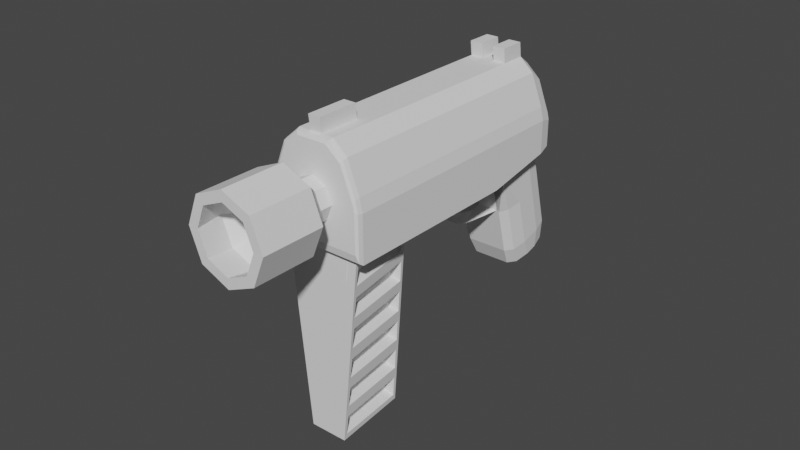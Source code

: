 # Source: PowerCommand_MC_Firearm.blend  (saved by Blender 3.4.6; exported with 4.5.12 LTS)
import bpy
from mathutils import Matrix  # noqa: F401  (used for matrix-valued properties, if any)

bpy.ops.wm.read_factory_settings(use_empty=True)
scene = bpy.context.scene
scene.name = 'Scene'

# ---- collections
col_collection = bpy.data.collections.new('Collection'); scene.collection.children.link(col_collection)

# ---- world
world_world = bpy.data.worlds.new('World'); scene.world = world_world
world_world.use_nodes = True; world_world.node_tree.nodes.clear()
_N = world_world.node_tree.nodes; _L = world_world.node_tree.links
n0 = _N.new('ShaderNodeOutputWorld'); n0.name = 'World Output'; n0.location = (300, 300)
n1 = _N.new('ShaderNodeBackground'); n1.name = 'Background'; n1.location = (10, 300)
n1.inputs[0].default_value = (0.05088, 0.05088, 0.05088, 1.0)
_L.new(n1.outputs[0], n0.inputs[0])
n0.is_active_output = True
world_world.color = (0.05088, 0.05088, 0.05088)
world_world.use_sun_shadow = False
world_world.sun_shadow_jitter_overblur = 0.0

# ---- meshes
me_cube_001 = bpy.data.meshes.new('Cube.001')
me_cube_001.from_pydata([(-2.009, -1.0, 1.0), (1.991, -1.0, 1.0), (-0.9088, -7.224, 2.86), (0.9088, -7.224, 2.86), (1.57, -5.111, 1.551), (-1.587, -5.111, 1.551), (-3.009, -1.942, 1.126), (2.991, -1.942, 1.126), (-3.009, -1.746, 1.493), (2.991, -1.746, 1.493), (2.398, -7.49, 1.869), (-2.415, -7.49, 1.869), (0.9088, -7.47, 2.403), (-0.9088, -7.47, 2.403), (-5.133e-08, -7.174, 2.955), (5.133e-08, -7.521, 2.308), (1.285, -7.347, 2.631), (-1.285, -7.347, 2.631), (-1.027e-07, -7.966, 3.408), (-5.133e-08, -7.565, 3.007), (-0.9088, -7.615, 2.913), (5.133e-08, -7.912, 2.36), (-0.9088, -7.861, 2.455), (1.285, -7.738, 2.684), (0.9088, -7.615, 2.913), (-1.285, -7.738, 2.684), (0.9088, -7.861, 2.455), (-7.699e-08, -9.985, 3.505), (-1.818, -8.068, 3.218), (1.027e-07, -8.66, 2.113), (-1.818, -8.558, 2.303), (2.57, -8.313, 2.761), (1.818, -8.068, 3.218), (-2.57, -8.313, 2.761), (1.818, -8.558, 2.303), (-1.363, -10.06, 3.363), (7.699e-08, -10.51, 2.534), (-1.363, -10.43, 2.676), (1.928, -10.24, 3.02), (1.363, -10.06, 3.363), (-1.928, -10.24, 3.02), (1.363, -10.43, 2.676), (1.991, -4.864, 1.518), (-2.009, -4.864, 1.518), (0.7894, -6.664, -1.347), (-0.7894, -6.664, -1.347), (-1.203, -9.043, -1.028), (1.203, -9.043, -1.028), (1.991, -2.932, 1.259), (-2.009, -2.932, 1.259), (2.991, -4.643, 1.881), (2.991, -4.84, 1.514), (-3.009, -4.643, 1.881), (-3.009, -4.84, 1.514), (0.4109, -2.64, 1.103), (0.2642, -1.452, 0.9434), (-0.4109, -2.64, 1.103), (-0.2642, -1.452, 0.9434), (0.4109, -1.306, 0.4064), (-0.4109, -1.306, 0.4064), (-0.5952, -1.0, 0.2503), (1.182, -1.0, 0.2503), (-1.199, -2.932, 1.259), (-1.199, -1.0, 1.0), (1.182, -2.932, 1.259), (1.182, -1.0, 1.0), (0.4109, -1.693, 0.4248), (0.4109, -2.695, 0.9996), (0.4109, -2.17, 0.5464), (0.4109, -2.537, 0.7568), (-0.4109, -2.695, 0.9996), (-0.4109, -1.693, 0.4248), (-0.4109, -2.537, 0.7568), (-0.4109, -2.17, 0.5464), (-0.5952, -2.969, 0.9452), (-0.6643, -2.16, 0.3736), (-0.6045, -2.836, 0.7028), (-0.6297, -2.54, 0.4936), (0.6643, -2.16, 0.3736), (0.5952, -2.969, 0.9452), (0.6297, -2.54, 0.4936), (0.6045, -2.836, 0.7028), (1.991, -1.966, 1.129), (-2.009, -1.966, 1.129), (2.991, -3.391, 1.32), (-3.009, -3.391, 1.32), (2.991, -3.195, 1.687), (-3.009, -3.195, 1.687), (-1.199, -1.966, 1.129), (1.182, -1.966, 1.129), (-0.2642, -1.827, 0.9938), (0.2642, -1.827, 0.9938), (-0.4109, -1.973, 1.013), (-0.4109, -1.306, 0.924), (0.4109, -1.973, 1.013), (0.4109, -1.306, 0.924), (-0.07396, -2.052, 0.7317), (-0.07396, -1.947, 0.7176), (0.07396, -2.052, 0.7317), (0.07396, -1.947, 0.7176), (0.114, -1.788, 0.7389), (0.2242, -1.513, 0.8852), (0.1507, -1.68, 0.7855), (0.1874, -1.594, 0.835), (-0.2242, -1.513, 0.8852), (-0.114, -1.788, 0.7389), (-0.1874, -1.594, 0.835), (-0.1507, -1.68, 0.7855), (-0.2251, -1.83, 0.9292), (-0.1131, -1.951, 0.7593), (-0.1877, -1.86, 0.8712), (-0.1504, -1.895, 0.8138), (0.2251, -1.83, 0.9292), (0.1131, -1.951, 0.7593), (0.1877, -1.86, 0.8712), (0.1504, -1.895, 0.8138), (2.991, -1.563, 1.833), (-3.009, -1.563, 1.833), (-3.009, -4.461, 2.221), (2.991, -4.461, 2.221), (-3.009, -3.012, 2.027), (2.991, -3.012, 2.027), (-1.027e-07, -9.898, 3.667), (-1.818, -10.0, 3.477), (1.027e-07, -10.59, 2.372), (-1.818, -10.49, 2.562), (2.57, -10.24, 3.02), (1.818, -10.0, 3.477), (-2.57, -10.24, 3.02), (1.818, -10.49, 2.562), (-8.642e-08, -9.088, 3.466), (-2.941e-08, -8.432, 2.975), (2.941e-08, -8.631, 2.605), (-0.7364, -8.531, 2.79), (0.7364, -8.531, 2.79), (-0.5207, -8.461, 2.921), (-0.5207, -8.602, 2.659), (0.5207, -8.461, 2.921), (0.5207, -8.602, 2.659), (-2.213, -7.749, 1.387), (-2.011, -8.007, 0.9035), (-1.809, -8.266, 0.4206), (-1.607, -8.525, -0.06238), (-1.405, -8.784, -0.5453), (1.402, -8.784, -0.5453), (1.601, -8.525, -0.06238), (1.8, -8.266, 0.4206), (2.0, -8.007, 0.9035), (2.199, -7.749, 1.387), (-1.454, -5.37, 1.068), (-1.321, -5.629, 0.5849), (-1.188, -5.888, 0.1019), (-1.055, -6.147, -0.381), (-0.9224, -6.406, -0.864), (0.9196, -6.406, -0.864), (1.05, -6.147, -0.381), (1.18, -5.888, 0.1019), (1.31, -5.629, 0.5849), (1.44, -5.37, 1.068), (-1.355, -8.728, -0.6471), (-0.9118, -6.556, -0.9372), (-0.8386, -6.718, -1.246), (-1.215, -8.896, -0.9533), (0.9093, -6.556, -0.9374), (1.353, -8.729, -0.6473), (1.215, -8.896, -0.9532), (0.8381, -6.718, -1.246), (1.574, -5.257, 1.478), (2.335, -7.438, 1.769), (2.197, -7.608, 1.461), (1.501, -5.419, 1.167), (1.441, -5.517, 0.995), (2.139, -7.696, 1.286), (2.0, -7.866, 0.9783), (1.369, -5.679, 0.6844), (1.308, -5.777, 0.5119), (1.942, -7.954, 0.8026), (1.804, -8.123, 0.4954), (1.236, -5.939, 0.2018), (1.175, -6.037, 0.02885), (1.746, -8.212, 0.3193), (1.607, -8.381, 0.01255), (1.104, -6.198, -0.2808), (1.042, -6.296, -0.4543), (1.549, -8.47, -0.164), (1.411, -8.638, -0.4703), (0.9709, -6.458, -0.7634), (-2.352, -7.438, 1.769), (-1.591, -5.257, 1.478), (-1.516, -5.419, 1.167), (-2.212, -7.608, 1.461), (-2.153, -7.696, 1.286), (-1.455, -5.517, 0.9951), (-1.381, -5.679, 0.6842), (-2.012, -7.866, 0.9781), (-1.953, -7.954, 0.8028), (-1.319, -5.777, 0.5121), (-1.245, -5.939, 0.2016), (-1.813, -8.123, 0.4953), (-1.754, -8.212, 0.3195), (-1.184, -6.037, 0.02901), (-1.11, -6.198, -0.281), (-1.614, -8.381, 0.01239), (-1.555, -8.47, -0.1638), (-1.048, -6.296, -0.4541), (-0.9742, -6.458, -0.7636), (-1.414, -8.639, -0.4705), (-0.3359, -6.594, -0.8771), (-0.7795, -8.767, -0.587), (-0.6393, -8.934, -0.8932), (-0.2628, -6.756, -1.186), (0.776, -8.767, -0.5878), (0.3325, -6.594, -0.8779), (0.2613, -6.756, -1.187), (0.6378, -8.935, -0.8937), (1.024, -5.331, 1.545), (1.785, -7.512, 1.836), (0.9513, -5.493, 1.234), (1.647, -7.682, 1.528), (1.583, -7.763, 1.351), (0.8855, -5.584, 1.06), (0.8129, -5.746, 0.7497), (1.445, -7.933, 1.044), (1.381, -8.014, 0.8666), (0.7469, -5.837, 0.5759), (0.6747, -5.999, 0.2657), (1.242, -8.183, 0.5594), (1.179, -8.265, 0.3818), (0.6085, -6.09, 0.09138), (0.5366, -6.251, -0.2183), (1.04, -8.434, 0.07508), (0.9772, -8.516, -0.103), (0.4704, -6.342, -0.3932), (0.3988, -6.504, -0.7024), (0.8389, -8.684, -0.4093), (-1.803, -7.511, 1.837), (-1.042, -5.331, 1.545), (-1.663, -7.682, 1.528), (-0.9671, -5.492, 1.234), (-0.9004, -5.584, 1.061), (-1.598, -7.763, 1.352), (-1.458, -7.932, 1.044), (-0.8259, -5.746, 0.7502), (-0.759, -5.837, 0.5767), (-1.393, -8.014, 0.8674), (-1.253, -8.183, 0.5599), (-0.6848, -5.998, 0.2662), (-0.6177, -6.089, 0.09221), (-1.188, -8.265, 0.3827), (-1.048, -8.434, 0.0756), (-0.5439, -6.251, -0.2178), (-0.4767, -6.342, -0.3924), (-0.9836, -8.516, -0.1021), (-0.8434, -8.684, -0.4088), (-0.4032, -6.504, -0.7019), (2.991, -6.092, 2.075), (-3.009, -6.092, 2.075), (1.991, -3.898, 1.388), (-2.009, -3.898, 1.388), (2.991, -6.289, 1.709), (-3.009, -6.289, 1.709), (-3.009, -5.91, 2.416), (2.991, -5.91, 2.416), (-2.009, 3.576e-07, 1.0), (1.991, 3.576e-07, 1.0), (-3.009, -0.4756, 1.064), (2.991, -0.4756, 1.064), (-3.009, -0.3462, 1.305), (2.991, -0.3462, 1.305), (-2.009, 3.576e-07, 0.2503), (1.991, 3.576e-07, 0.2503), (2.991, -0.1637, 1.646), (-3.009, -0.1637, 1.646), (-2.009, 3.576e-07, -0.5578), (-1.566, 3.576e-07, -1.0), (-1.879, 3.576e-07, -0.8705), (1.991, 3.576e-07, -0.5578), (1.549, 3.576e-07, -1.0), (1.862, 3.576e-07, -0.8705), (-1.36, 1.0, 1.0), (-2.009, 0.3537, 1.0), (-1.683, 0.8119, 0.9998), (1.991, 0.3541, 1.016), (1.342, 1.0, 1.0), (1.801, 0.8108, 1.005), (-3.009, 0.3443, 1.029), (-2.401, 0.987, 0.9939), (-2.831, 0.8004, 1.007), (2.383, 0.9778, 1.003), (2.991, 0.3443, 1.029), (2.813, 0.7977, 1.01), (-3.009, 0.4337, 1.201), (-2.401, 1.053, 1.118), (-2.831, 0.8719, 1.142), (2.383, 1.053, 1.118), (2.991, 0.4337, 1.201), (2.813, 0.8719, 1.142), (1.324, -1.0, 0.2503), (1.991, -0.3324, 0.2503), (1.991, -1.0, 0.8583), (1.383, -1.0, 0.2503), (1.796, -0.8045, 0.2503), (-2.009, -0.3324, 0.2503), (-1.341, -1.0, 0.2503), (-1.401, -1.0, 0.2503), (-2.009, -1.0, 0.8583), (-1.813, -0.8045, 0.2503), (-1.358, 1.0, 0.2503), (-2.009, 0.3515, 0.2503), (-1.818, 0.8101, 0.2503), (1.991, 0.3515, 0.2503), (1.341, 1.0, 0.2503), (1.801, 0.8101, 0.2503), (2.383, 1.132, 1.265), (2.991, 0.6156, 1.541), (2.813, 1.024, 1.426), (-2.401, 1.132, 1.265), (-3.009, 0.6156, 1.541), (-2.831, 1.024, 1.426), (-0.8843, -0.5578, -1.0), (-1.566, 3.576e-07, -1.0), (-1.367, -0.3944, -1.0), (-1.339, -1.0, -0.5578), (-2.009, -0.3301, -0.5578), (-1.812, -0.8038, -0.5578), (-1.203, -0.8705, -0.8705), (-1.879, -0.1942, -0.8705), (-1.681, -0.6724, -0.8705), (-1.566, 3.576e-07, -1.0), (-0.8977, 0.5578, -1.0), (-1.371, 0.3944, -1.0), (-2.009, 0.3467, -0.5578), (-1.354, 1.0, -0.5578), (-1.817, 0.8086, -0.5578), (-1.879, 0.2095, -0.8705), (-1.217, 0.8705, -0.8705), (-1.685, 0.6769, -0.8705), (1.549, 3.576e-07, -1.0), (0.8671, -0.5578, -1.0), (1.349, -0.3944, -1.0), (1.991, -0.3301, -0.5578), (1.321, -1.0, -0.5578), (1.795, -0.8038, -0.5578), (1.862, -0.1942, -0.8705), (1.186, -0.8705, -0.8705), (1.664, -0.6724, -0.8705), (0.8804, 0.5578, -1.0), (1.549, 3.576e-07, -1.0), (1.353, 0.3944, -1.0), (1.337, 1.0, -0.5578), (1.991, 0.3467, -0.5578), (1.8, 0.8086, -0.5578), (1.199, 0.8705, -0.8705), (1.862, 0.2095, -0.8705), (1.668, 0.6769, -0.8705), (2.991, -7.356, 2.244), (2.775, -7.541, 2.269), (2.928, -7.487, 2.262), (-2.791, -7.541, 2.269), (-3.009, -7.356, 2.244), (-2.945, -7.487, 2.262), (-2.83, -7.653, 2.06), (-3.009, -7.553, 1.878), (-2.956, -7.659, 1.942), (2.991, -7.553, 1.878), (2.813, -7.653, 2.06), (2.939, -7.659, 1.942), (2.773, -7.34, 2.644), (2.991, -7.174, 2.585), (2.927, -7.299, 2.612), (-3.009, -7.174, 2.585), (-2.789, -7.341, 2.644), (-2.944, -7.299, 2.612), (1.184, -1.099, 2.7), (2.804, -1.456, 2.033), (2.069, -1.203, 2.505), (-1.201, -1.099, 2.7), (-2.821, -1.456, 2.033), (-2.086, -1.203, 2.505), (2.541, -7.321, 2.68), (0.9088, -7.224, 2.86), (1.468, -7.243, 2.826), (-0.9088, -7.224, 2.86), (-2.554, -7.321, 2.68), (-1.472, -7.243, 2.826), (-1.187, -3.996, 3.088), (-2.82, -4.353, 2.422), (-2.082, -4.101, 2.893), (1.17, -3.996, 3.088), (2.803, -4.353, 2.422), (2.065, -4.101, 2.893), (-1.196, -2.548, 2.894), (-2.821, -2.905, 2.227), (-2.085, -2.652, 2.699), (2.803, -2.905, 2.227), (1.179, -2.548, 2.894), (2.068, -2.652, 2.699), (-2.819, -5.802, 2.617), (-1.174, -5.445, 3.282), (-2.078, -5.55, 3.088), (1.158, -5.445, 3.282), (2.801, -5.802, 2.618), (2.061, -5.55, 3.088), (2.804, -0.05687, 1.845), (1.186, 0.3009, 2.513), (2.07, 0.1961, 2.317), (-1.203, 0.3009, 2.513), (-2.821, -0.05688, 1.845), (-2.087, 0.1961, 2.317), (0.8924, 1.413, 1.789), (2.383, 1.132, 1.265), (1.742, 1.331, 1.636), (1.184, 1.081, 2.408), (2.804, 0.7226, 1.741), (2.069, 0.9758, 2.213), (1.097, 1.435, 2.192), (2.721, 1.077, 1.524), (1.985, 1.33, 1.997), (-2.401, 1.132, 1.265), (-0.9095, 1.413, 1.789), (-1.76, 1.331, 1.636), (-2.821, 0.7225, 1.741), (-1.201, 1.081, 2.408), (-2.087, 0.9758, 2.213), (-2.738, 1.077, 1.524), (-1.114, 1.435, 2.192), (-2.002, 1.33, 1.997), (2.8, -7.065, 2.789), (1.139, -6.71, 3.452), (2.055, -6.814, 3.258), (0.947, -6.93, 3.409), (2.672, -7.283, 2.75), (1.909, -7.034, 3.216), (1.077, -6.851, 3.45), (2.761, -7.205, 2.789), (2.01, -6.955, 3.256), (-2.688, -7.283, 2.75), (-0.9605, -6.93, 3.409), (-1.924, -7.034, 3.216), (-1.156, -6.71, 3.452), (-2.817, -7.065, 2.789), (-2.072, -6.814, 3.258), (-2.778, -7.205, 2.789), (-1.093, -6.851, 3.45), (-2.027, -6.955, 3.256), (0.3889, -1.099, 2.7), (-0.4059, -1.099, 2.7), (-0.4042, -2.548, 2.894), (0.3873, -2.548, 2.894), (0.3895, 0.3009, 2.513), (-0.4065, 0.3009, 2.513), (0.3111, -6.93, 3.409), (-0.3247, -6.93, 3.409), (0.3845, -3.996, 3.088), (-0.4013, -3.996, 3.088), (-0.3969, -5.445, 3.282), (0.3803, -5.445, 3.282), (-0.3908, -6.71, 3.452), (0.3743, -6.71, 3.452), (0.3891, 1.081, 2.408), (-0.4062, 1.081, 2.408), (0.2918, 1.413, 1.789), (-0.3089, 1.413, 1.789), (-0.3771, 1.435, 2.192), (0.36, 1.435, 2.192), (-0.3696, -6.851, 3.45), (0.3539, -6.851, 3.45), (1.184, 1.141, 2.635), (1.186, 0.3616, 2.739), (-1.203, 0.3616, 2.739), (-1.201, 1.141, 2.635), (-0.4065, 0.3616, 2.739), (-0.4062, 1.141, 2.635), (0.3895, 0.3616, 2.739), (-0.3969, -5.385, 3.509), (0.3803, -5.385, 3.509), (-0.3908, -6.649, 3.679), (0.3743, -6.649, 3.679), (0.3891, 1.141, 2.635), (1.337e-14, -4.016, 2.185), (-2.941e-08, -3.917, 2.371), (2.941e-08, -4.116, 2.0), (-0.7364, -4.016, 2.185), (0.7364, -4.016, 2.185), (-0.5207, -3.946, 2.316), (-0.5207, -4.087, 2.054), (0.5207, -3.946, 2.316), (0.5207, -4.087, 2.054), (-1.574, -9.176, 3.301), (2.226, -9.388, 2.905), (1.574, -9.176, 3.301), (-2.226, -9.388, 2.905), (1.574, -9.601, 2.508), (9.143e-08, -9.689, 2.344), (-1.574, -9.601, 2.508)], [], [(264, 282, 289, 266), (283, 279, 286, 288), (276, 270, 298, 340), (71, 59, 60, 75), (304, 303, 297, 300, 61, 60), (401, 427, 368, 262), (0, 1, 299, 300, 297, 303, 304, 305), (263, 0, 6, 265), (310, 282, 264, 270), (82, 1, 7, 84), (269, 263, 280, 308), (42, 257, 259, 364), (258, 257, 42, 43), (144, 143, 46, 47), (291, 267, 272, 317), (17, 13, 22, 25), (265, 6, 8, 267), (355, 255, 262, 368), (266, 289, 295, 268), (259, 255, 355, 364), (8, 87, 120, 117), (436, 371, 383), (256, 359, 370, 261), (268, 295, 314, 271), (267, 8, 117, 272), (86, 9, 116, 121), (5, 11, 362, 43), (367, 431, 379), (118, 261, 397, 386), (389, 401, 262, 119), (15, 12, 26, 21), (14, 2, 20, 19), (2, 17, 25, 20), (19, 20, 28, 18), (23, 24, 32, 31), (24, 19, 18, 32), (26, 23, 31, 34), (13, 15, 21, 22), (12, 16, 23, 26), (3, 14, 19, 24), (16, 3, 24, 23), (31, 32, 127, 126), (32, 18, 122, 127), (34, 31, 126, 129), (30, 29, 124, 125), (20, 25, 33, 28), (21, 26, 34, 29), (25, 22, 30, 33), (22, 21, 29, 30), (493, 492, 138, 132), (488, 491, 133, 135), (130, 488, 135, 131), (489, 490, 137, 134), (18, 28, 123, 122), (28, 33, 128, 123), (29, 34, 129, 124), (33, 30, 125, 128), (4, 5, 43, 42), (11, 10, 364, 362), (13, 17, 2, 382, 384, 383, 371, 358), (258, 43, 362, 260), (45, 44, 47, 46), (180, 181, 230, 227), (200, 201, 250, 247), (153, 154, 44, 45), (361, 365, 356, 358), (50, 86, 121, 119), (87, 85, 53, 52), (84, 86, 50, 51), (82, 48, 64, 89), (83, 49, 53, 85), (257, 48, 51, 259), (87, 52, 118, 120), (300, 299, 1, 65, 61), (83, 0, 63, 88), (323, 302, 269, 273), (341, 297, 303, 322), (332, 307, 311, 349), (412, 459, 478, 467), (334, 275, 273, 331), (350, 310, 270, 276), (64, 62, 74, 79), (92, 94, 54, 56), (270, 264, 1, 299, 298), (48, 49, 62, 64), (56, 70, 74, 62), (56, 54, 67, 70), (92, 56, 62, 88), (94, 95, 65, 89), (59, 93, 63, 60), (60, 61, 78, 75), (58, 66, 78, 61), (95, 58, 61, 65), (67, 54, 64, 79), (59, 58, 95, 93), (79, 74, 76, 81), (81, 76, 77, 80), (80, 77, 75, 78), (74, 70, 72, 76), (76, 72, 73, 77), (77, 73, 71, 75), (67, 79, 81, 69), (69, 81, 80, 68), (68, 80, 78, 66), (70, 67, 69, 72), (72, 69, 68, 73), (73, 68, 66, 71), (71, 66, 58, 59), (54, 94, 89, 64), (93, 92, 88, 63), (55, 91, 112, 101), (49, 83, 88, 62), (377, 407, 272, 117), (0, 83, 85, 6), (1, 82, 89, 65), (7, 9, 86, 84), (8, 6, 85, 87), (255, 50, 119, 262), (48, 82, 84, 51), (57, 90, 92, 93), (91, 55, 95, 94), (55, 57, 93, 95), (90, 91, 94, 92), (97, 99, 98, 96), (91, 90, 108, 112), (57, 55, 101, 104), (90, 57, 104, 108), (113, 109, 96, 98), (109, 105, 97, 96), (105, 100, 99, 97), (113, 100, 102, 115), (115, 102, 103, 114), (114, 103, 101, 112), (109, 113, 115, 111), (111, 115, 114, 110), (110, 114, 112, 108), (105, 109, 111, 107), (107, 111, 110, 106), (106, 110, 108, 104), (100, 105, 107, 102), (102, 107, 106, 103), (103, 106, 104, 101), (100, 113, 98, 99), (413, 403, 271, 314), (455, 398, 439, 457), (3, 16, 12, 356, 367, 379, 381, 380), (374, 394, 121, 116), (274, 320, 326, 275), (447, 391, 385, 454), (261, 370, 440, 397), (2, 14, 3, 380, 430, 451, 452, 437, 382), (446, 376, 391, 447), (450, 406, 376, 446), (35, 27, 122, 123), (36, 37, 125, 124), (39, 38, 126, 127), (37, 40, 128, 125), (27, 39, 127, 122), (41, 36, 124, 129), (38, 41, 129, 126), (40, 35, 123, 128), (134, 137, 486, 483), (137, 131, 480, 486), (138, 134, 483, 487), (136, 132, 481, 485), (491, 494, 136, 133), (494, 493, 132, 136), (492, 489, 134, 138), (490, 130, 131, 137), (5, 4, 158, 149), (149, 158, 157, 150), (150, 157, 156, 151), (151, 156, 155, 152), (152, 155, 154, 153), (162, 159, 208, 209), (182, 179, 228, 229), (202, 199, 248, 249), (173, 174, 221, 222), (159, 160, 207, 208), (193, 194, 241, 242), (179, 180, 227, 228), (199, 200, 247, 248), (172, 173, 222, 219), (192, 193, 242, 239), (10, 11, 139, 148), (148, 139, 140, 147), (147, 140, 141, 146), (146, 141, 142, 145), (145, 142, 143, 144), (143, 153, 160, 159), (153, 45, 161, 160), (45, 46, 162, 161), (46, 143, 159, 162), (154, 144, 164, 163), (144, 47, 165, 164), (47, 44, 166, 165), (44, 154, 163, 166), (4, 10, 168, 167), (10, 148, 169, 168), (148, 158, 170, 169), (158, 4, 167, 170), (158, 148, 172, 171), (148, 147, 173, 172), (147, 157, 174, 173), (157, 158, 171, 174), (157, 147, 176, 175), (147, 146, 177, 176), (146, 156, 178, 177), (156, 157, 175, 178), (156, 146, 180, 179), (146, 145, 181, 180), (145, 155, 182, 181), (155, 156, 179, 182), (155, 145, 184, 183), (145, 144, 185, 184), (144, 154, 186, 185), (154, 155, 183, 186), (11, 5, 188, 187), (5, 149, 189, 188), (149, 139, 190, 189), (139, 11, 187, 190), (139, 149, 192, 191), (149, 150, 193, 192), (150, 140, 194, 193), (140, 139, 191, 194), (140, 150, 196, 195), (150, 151, 197, 196), (151, 141, 198, 197), (141, 140, 195, 198), (141, 151, 200, 199), (151, 152, 201, 200), (152, 142, 202, 201), (142, 141, 199, 202), (142, 152, 204, 203), (152, 153, 205, 204), (153, 143, 206, 205), (143, 142, 203, 206), (208, 207, 210, 209), (212, 211, 214, 213), (215, 216, 218, 217), (220, 219, 222, 221), (224, 223, 226, 225), (228, 227, 230, 229), (232, 231, 234, 233), (235, 236, 238, 237), (240, 239, 242, 241), (244, 243, 246, 245), (248, 247, 250, 249), (252, 251, 254, 253), (160, 161, 210, 207), (187, 188, 236, 235), (201, 202, 249, 250), (167, 168, 216, 215), (181, 182, 229, 230), (161, 162, 209, 210), (190, 187, 235, 237), (170, 167, 215, 217), (188, 189, 238, 236), (168, 169, 218, 216), (195, 196, 243, 244), (175, 176, 223, 224), (189, 190, 237, 238), (169, 170, 217, 218), (198, 195, 244, 245), (178, 175, 224, 225), (196, 197, 246, 243), (176, 177, 226, 223), (203, 204, 251, 252), (183, 184, 231, 232), (197, 198, 245, 246), (163, 164, 211, 212), (177, 178, 225, 226), (206, 203, 252, 253), (186, 183, 232, 233), (166, 163, 212, 213), (204, 205, 254, 251), (184, 185, 234, 231), (164, 165, 214, 211), (191, 192, 239, 240), (205, 206, 253, 254), (171, 172, 219, 220), (185, 186, 233, 234), (165, 166, 213, 214), (194, 191, 240, 241), (174, 171, 220, 221), (394, 389, 119, 121), (454, 385, 398, 455), (256, 260, 362, 359), (10, 4, 42, 364), (120, 118, 386, 392), (52, 256, 261, 118), (52, 53, 260, 256), (51, 50, 255, 259), (49, 48, 257, 258), (49, 258, 260, 53), (117, 120, 392, 377), (407, 421, 317, 272), (313, 410, 416, 315), (325, 344, 341, 322), (463, 425, 422, 460), (288, 286, 292, 294), (7, 266, 268, 9), (1, 264, 266, 7), (307, 279, 283, 311), (9, 268, 271, 116), (302, 305, 0, 263, 269), (285, 265, 267, 291), (0, 305, 304, 60, 63), (319, 338, 344, 325), (346, 329, 335, 352), (328, 274, 275, 334), (337, 277, 278, 343), (278, 353, 350, 276), (274, 277, 337, 339, 338, 319, 321, 320), (275, 326, 323, 273), (328, 330, 329, 346, 348, 347, 277, 274), (352, 335, 332, 349), (343, 278, 276, 340), (277, 347, 353, 278), (273, 269, 308, 331), (297, 301, 298, 299, 300), (302, 306, 303, 304, 305), (289, 282, 284, 290), (290, 284, 283, 288), (280, 285, 287, 281), (281, 287, 286, 279), (288, 294, 296, 290), (290, 296, 295, 289), (292, 286, 287, 293), (293, 287, 285, 291), (279, 307, 309, 281), (281, 309, 308, 280), (282, 310, 312, 284), (284, 312, 311, 283), (462, 419, 425, 463), (418, 316, 318, 424), (424, 318, 317, 421), (368, 427, 434, 369), (294, 292, 316, 418, 420, 419, 462, 461, 409, 411, 410, 313), (315, 416, 413, 314), (294, 313, 315, 296), (296, 315, 314, 295), (291, 317, 318, 293), (293, 318, 316, 292), (319, 325, 327, 321), (321, 327, 326, 320), (325, 322, 324, 327), (327, 324, 323, 326), (353, 347, 348, 354), (354, 348, 346, 352), (328, 334, 336, 330), (330, 336, 335, 329), (350, 353, 354, 351), (351, 354, 352, 349), (334, 331, 333, 336), (336, 333, 332, 335), (337, 343, 345, 339), (339, 345, 344, 338), (343, 340, 342, 345), (345, 342, 341, 344), (322, 303, 306, 324), (324, 306, 302, 323), (340, 298, 301, 342), (342, 301, 297, 341), (307, 332, 333, 309), (309, 333, 331, 308), (310, 350, 351, 312), (312, 351, 349, 311), (280, 263, 265, 285), (365, 361, 363, 366), (366, 363, 362, 364), (356, 365, 366, 357), (357, 366, 364, 355), (361, 358, 360, 363), (363, 360, 359, 362), (466, 433, 428, 458), (442, 372, 371, 436), (440, 370, 372, 442), (367, 356, 357, 369), (369, 357, 355, 368), (369, 434, 431, 367), (451, 430, 433, 466), (358, 371, 372, 360), (360, 372, 370, 359), (12, 15, 13, 358, 356), (398, 385, 387, 399), (399, 387, 386, 397), (404, 373, 375, 405), (405, 375, 374, 403), (385, 391, 393, 387), (387, 393, 392, 386), (395, 388, 390, 396), (396, 390, 389, 394), (391, 376, 378, 393), (393, 378, 377, 392), (373, 395, 396, 375), (375, 396, 394, 374), (388, 400, 402, 390), (390, 402, 401, 389), (376, 406, 408, 378), (378, 408, 407, 377), (409, 415, 417, 411), (411, 417, 416, 410), (415, 412, 414, 417), (417, 414, 413, 416), (425, 419, 420, 426), (426, 420, 418, 424), (422, 425, 426, 423), (423, 426, 424, 421), (412, 404, 405, 414), (414, 405, 403, 413), (421, 407, 408, 423), (423, 408, 406, 422), (428, 433, 435, 429), (429, 435, 434, 427), (433, 430, 432, 435), (435, 432, 431, 434), (443, 439, 441, 444), (444, 441, 440, 442), (437, 443, 444, 438), (438, 444, 442, 436), (430, 380, 381, 432), (432, 381, 379, 431), (400, 428, 429, 402), (402, 429, 427, 401), (436, 383, 384, 438), (438, 384, 382, 437), (397, 440, 441, 399), (399, 441, 439, 398), (403, 374, 116, 271), (437, 452, 465, 443), (452, 451, 466, 465), (443, 465, 457, 439), (465, 466, 458, 457), (409, 461, 464, 415), (461, 462, 463, 464), (415, 464, 459, 412), (464, 463, 460, 459), (388, 453, 456, 400), (453, 454, 455, 456), (404, 449, 445, 373), (449, 450, 446, 445), (373, 445, 448, 395), (445, 446, 447, 448), (395, 448, 453, 388), (448, 447, 454, 453), (400, 456, 458, 428), (422, 406, 469, 470), (450, 460, 472, 471), (459, 460, 450, 449), (472, 470, 469, 471), (475, 474, 476, 477), (467, 478, 473, 468), (458, 456, 475, 477), (449, 404, 468, 473), (456, 455, 474, 475), (455, 457, 476, 474), (404, 412, 467, 468), (406, 450, 471, 469), (459, 449, 473, 478), (460, 422, 470, 472), (457, 458, 477, 476), (479, 483, 486, 480), (482, 479, 480, 484), (485, 481, 479, 482), (481, 487, 483, 479), (131, 135, 484, 480), (135, 133, 482, 484), (132, 138, 487, 481), (133, 136, 485, 482), (39, 27, 130, 490), (41, 38, 489, 492), (37, 36, 493, 494), (40, 37, 494, 491), (38, 39, 490, 489), (27, 35, 488, 130), (35, 40, 491, 488), (36, 41, 492, 493)])
_uv = me_cube_001.uv_layers.new(name='UVMap')
_uv.uv.foreach_set('vector', [0.625, 0.625, 0.625, 0.5808, 0.625, 0.5551, 0.625, 0.625, 0.625, 0.4594, 0.625, 0.2906, 0.625, 0.2886, 0.625, 0.4145, 0.4303, 0.625, 0.5313, 0.625, 0.5313, 0.6666, 0.4303, 0.6663, 0.625, 1.0, 0.625, 1.0, 0.625, 1.0, 0.625, 1.0, 0.625, 1.0, 0.625, 1.0, 0.625, 0.7917, 0.625, 0.788, 0.625, 0.8006, 0.625, 1.0, 0.6329, 0.75, 0.633, 0.75, 0.625, 0.75, 0.625, 0.75, 0.625, 1.0, 0.625, 0.75, 0.625, 0.75, 0.625, 0.788, 0.625, 0.7917, 0.625, 0.9583, 0.625, 0.962, 0.625, 1.0, 0.625, 0.125, 0.625, 0.0, 0.625, 0.0, 0.625, 0.125, 0.5313, 0.5811, 0.627, 0.5807, 0.625, 0.625, 0.5313, 0.625, 0.625, 0.75, 0.625, 0.75, 0.625, 0.75, 0.625, 0.75, 0.5313, 0.125, 0.625, 0.125, 0.625, 0.1692, 0.5313, 0.1689, 0.625, 0.75, 0.625, 0.75, 0.625, 0.75, 0.625, 0.75, 0.625, 1.0, 0.625, 0.75, 0.625, 0.75, 0.625, 1.0, 0.625, 0.7725, 0.625, 0.9775, 0.625, 0.9775, 0.625, 0.7725, 0.625, 0.1947, 0.625, 0.125, 0.625, 0.125, 0.625, 0.1946, 0.625, 1.0, 0.625, 1.0, 0.625, 1.0, 0.625, 1.0, 0.625, 0.125, 0.625, 0.0, 0.625, 0.0, 0.625, 0.125, 0.625, 0.75, 0.625, 0.75, 0.625, 0.75, 0.625, 0.75, 0.625, 0.625, 0.625, 0.5551, 0.625, 0.5553, 0.625, 0.625, 0.625, 0.75, 0.625, 0.75, 0.625, 0.75, 0.625, 0.75, 0.625, 0.0, 0.625, 0.0, 0.625, 0.0, 0.625, 0.0, 0.625, 1.0, 0.625, 1.0, 0.625, 1.0, 0.625, 0.0, 0.625, 0.0, 0.625, 0.0, 0.625, 0.0, 0.625, 0.625, 0.625, 0.5553, 0.625, 0.5554, 0.625, 0.625, 0.625, 0.125, 0.625, 0.0, 0.625, 0.0, 0.625, 0.125, 0.625, 0.75, 0.625, 0.75, 0.625, 0.75, 0.625, 0.75, 0.625, 0.971, 0.625, 0.9775, 0.625, 1.003, 0.625, 1.0, 0.625, 0.75, 0.625, 0.75, 0.625, 0.75, 0.625, 0.0, 0.625, 0.0, 0.625, 0.0, 0.625, 0.0, 0.6329, 0.75, 0.6329, 0.75, 0.625, 0.75, 0.625, 0.75, 0.625, 0.875, 0.625, 0.75, 0.625, 0.75, 0.625, 0.875, 0.625, 0.875, 0.625, 1.0, 0.625, 1.0, 0.625, 0.875, 0.625, 1.0, 0.625, 1.0, 0.625, 1.0, 0.625, 1.0, 0.625, 0.875, 0.625, 1.0, 0.625, 1.0, 0.625, 0.875, 0.625, 0.75, 0.625, 0.75, 0.625, 0.75, 0.625, 0.75, 0.625, 0.75, 0.625, 0.875, 0.625, 0.875, 0.625, 0.75, 0.625, 0.75, 0.625, 0.75, 0.625, 0.75, 0.625, 0.75, 0.625, 1.0, 0.625, 0.875, 0.625, 0.875, 0.625, 1.0, 0.625, 0.75, 0.625, 0.75, 0.625, 0.75, 0.625, 0.75, 0.625, 0.75, 0.625, 0.875, 0.625, 0.875, 0.625, 0.75, 0.625, 0.75, 0.625, 0.75, 0.625, 0.75, 0.625, 0.75, 0.625, 0.75, 0.625, 0.75, 0.625, 0.75, 0.625, 0.75, 0.625, 0.75, 0.625, 0.875, 0.625, 0.875, 0.625, 0.75, 0.625, 0.75, 0.625, 0.75, 0.625, 0.75, 0.625, 0.75, 0.625, 1.0, 0.625, 0.875, 0.625, 0.875, 0.625, 1.0, 0.625, 1.0, 0.625, 1.0, 0.625, 1.0, 0.625, 1.0, 0.625, 0.875, 0.625, 0.75, 0.625, 0.75, 0.625, 0.875, 0.625, 1.0, 0.625, 1.0, 0.625, 1.0, 0.625, 1.0, 0.625, 1.0, 0.625, 0.875, 0.625, 0.875, 0.625, 1.0, 0.625, 0.875, 0.625, 0.75, 0.625, 0.75, 0.625, 0.875, 0.625, 1.0, 0.625, 1.0, 0.625, 1.0, 0.625, 1.0, 0.625, 0.875, 0.625, 1.0, 0.625, 1.0, 0.625, 0.875, 0.625, 0.75, 0.625, 0.75, 0.625, 0.75, 0.625, 0.75, 0.625, 0.875, 0.625, 1.0, 0.625, 1.0, 0.625, 0.875, 0.625, 1.0, 0.625, 1.0, 0.625, 1.0, 0.625, 1.0, 0.625, 0.875, 0.625, 0.75, 0.625, 0.75, 0.625, 0.875, 0.625, 1.0, 0.625, 1.0, 0.625, 1.0, 0.625, 1.0, 0.625, 0.779, 0.625, 0.971, 0.625, 1.0, 0.625, 0.75, 0.625, 0.9775, 0.625, 0.7725, 0.625, 0.7483, 0.625, 1.002, 0.625, 1.0, 0.625, 1.0, 0.625, 1.0, 0.625, 1.0, 0.625, 1.0, 0.625, 1.0, 0.625, 1.0, 0.625, 1.0, 0.625, 1.0, 0.625, 1.0, 0.625, 1.0, 0.625, 1.0, 0.625, 0.971, 0.625, 0.779, 0.625, 0.7725, 0.625, 0.9775, 0.625, 0.7728, 0.625, 0.7728, 0.625, 0.7728, 0.625, 0.7728, 0.625, 0.9713, 0.625, 0.9713, 0.625, 0.9713, 0.625, 0.9713, 0.625, 0.971, 0.625, 0.779, 0.625, 0.779, 0.625, 0.971, 0.625, 0.9926, 0.625, 0.7574, 0.625, 0.759, 0.625, 0.9909, 0.625, 0.75, 0.625, 0.75, 0.625, 0.75, 0.625, 0.75, 0.625, 0.0, 0.625, 0.0, 0.625, 0.0, 0.625, 0.0, 0.625, 0.75, 0.625, 0.75, 0.625, 0.75, 0.625, 0.75, 0.625, 0.75, 0.625, 0.75, 0.625, 0.75, 0.625, 0.75, 0.625, 1.0, 0.625, 1.0, 0.625, 1.0, 0.625, 1.0, 0.625, 0.75, 0.625, 0.75, 0.625, 0.75, 0.625, 0.75, 0.625, 0.0, 0.625, 0.0, 0.625, 0.0, 0.625, 0.0, 0.5313, 0.75, 0.6073, 0.75, 0.625, 0.75, 0.625, 0.75, 0.5313, 0.75, 0.625, 1.0, 0.625, 1.0, 0.625, 1.0, 0.625, 1.0, 0.4303, 0.08374, 0.5313, 0.08345, 0.5313, 0.125, 0.4303, 0.125, 0.4303, 0.7919, 0.5313, 0.7917, 0.5313, 0.9583, 0.4303, 0.9581, 0.4303, 0.2909, 0.5313, 0.2906, 0.5313, 0.4594, 0.4303, 0.4591, 0.7003, 0.5554, 0.7334, 0.5554, 0.7334, 0.5554, 0.7003, 0.5554, 0.375, 0.1512, 0.375, 0.125, 0.4303, 0.125, 0.4303, 0.1683, 0.4303, 0.5817, 0.5313, 0.5811, 0.5313, 0.625, 0.4303, 0.625, 0.625, 0.75, 0.625, 1.0, 0.625, 1.0, 0.625, 0.75, 0.0, 0.0, 0.0, 0.0, 0.0, 0.0, 0.0, 0.0, 0.5313, 0.625, 0.625, 0.625, 0.625, 0.75, 0.6073, 0.75, 0.5313, 0.6666, 0.625, 0.75, 0.625, 1.0, 0.625, 0.9494, 0.625, 0.75, 0.625, 1.0, 0.625, 1.0, 0.625, 1.0, 0.625, 1.0, 0.0, 0.0, 0.0, 0.0, 0.0, 0.0, 0.0, 0.0, 0.625, 1.0, 0.625, 1.0, 0.625, 1.0, 0.625, 1.0, 0.625, 0.75, 0.625, 0.75, 0.625, 0.75, 0.625, 0.75, 0.625, 1.0, 0.625, 1.0, 0.625, 1.0, 0.625, 1.0, 0.625, 1.0, 0.625, 0.75, 0.625, 0.7355, 0.625, 1.015, 0.625, 0.75, 0.625, 0.75, 0.625, 0.75, 0.625, 0.75, 0.625, 0.75, 0.625, 0.75, 0.625, 0.75, 0.625, 0.75, 0.625, 0.75, 0.625, 0.75, 0.625, 0.75, 0.625, 0.75, 0.0, 0.0, 0.0, 0.0, 0.0, 0.0, 0.0, 0.0, 0.625, 0.75, 0.625, 1.0, 0.625, 1.001, 0.625, 0.749, 0.625, 0.749, 0.625, 1.001, 0.625, 1.004, 0.625, 0.7464, 0.625, 0.7464, 0.625, 1.004, 0.625, 1.015, 0.625, 0.7355, 0.625, 1.0, 0.625, 1.0, 0.625, 1.0, 0.625, 1.001, 0.625, 1.001, 0.625, 1.0, 0.625, 1.0, 0.625, 1.004, 0.625, 1.004, 0.625, 1.0, 0.625, 1.0, 0.625, 1.0, 0.625, 0.75, 0.625, 0.75, 0.625, 0.749, 0.625, 0.75, 0.625, 0.75, 0.625, 0.749, 0.625, 0.7464, 0.625, 0.75, 0.625, 0.75, 0.625, 0.7464, 0.625, 0.75, 0.625, 0.75, 0.0, 0.0, 0.0, 0.0, 0.0, 0.0, 0.0, 0.0, 0.0, 0.0, 0.0, 0.0, 0.0, 0.0, 0.0, 0.0, 0.0, 0.0, 0.0, 0.0, 0.0, 0.0, 0.0, 0.0, 0.0, 0.0, 0.0, 0.0, 0.0, 0.0, 0.0, 0.0, 0.625, 0.75, 0.625, 0.75, 0.625, 0.75, 0.625, 0.75, 0.625, 1.0, 0.625, 1.0, 0.625, 1.0, 0.625, 1.0, 0.0, 0.0, 0.0, 0.0, 0.0, 0.0, 0.0, 0.0, 0.625, 1.0, 0.625, 1.0, 0.625, 1.0, 0.625, 1.0, 0.625, 0.0, 0.625, 0.125, 0.625, 0.125, 0.625, 0.0, 0.625, 1.0, 0.625, 1.0, 0.625, 1.0, 0.625, 1.0, 0.625, 0.75, 0.625, 0.75, 0.625, 0.75, 0.625, 0.75, 0.625, 0.75, 0.625, 0.75, 0.625, 0.75, 0.625, 0.75, 0.625, 0.0, 0.625, 0.0, 0.625, 0.0, 0.625, 0.0, 0.625, 0.75, 0.625, 0.75, 0.625, 0.75, 0.625, 0.75, 0.625, 0.75, 0.625, 0.75, 0.625, 0.75, 0.625, 0.75, 0.0, 0.0, 0.0, 0.0, 0.0, 0.0, 0.0, 0.0, 0.0, 0.0, 0.0, 0.0, 0.0, 0.0, 0.0, 0.0, 0.0, 0.0, 0.0, 0.0, 0.0, 0.0, 0.0, 0.0, 0.0, 0.0, 0.0, 0.0, 0.0, 0.0, 0.0, 0.0, 0.0, 0.0, 0.0, 0.0, 0.0, 0.0, 0.0, 0.0, 0.0, 0.0, 0.0, 0.0, 0.0, 0.0, 0.0, 0.0, 0.0, 0.0, 0.0, 0.0, 0.0, 0.0, 0.0, 0.0, 0.0, 0.0, 0.0, 0.0, 0.0, 0.0, 0.0, 0.0, 0.0, 0.0, 0.0, 0.0, 0.0, 0.0, 0.0, 0.0, 0.0, 0.0, 0.0, 0.0, 0.0, 0.0, 0.0, 0.0, 0.0, 0.0, 0.0, 0.0, 0.0, 0.0, 0.0, 0.0, 0.0, 0.0, 0.0, 0.0, 0.0, 0.0, 0.0, 0.0, 0.0, 0.0, 0.0, 0.0, 0.0, 0.0, 0.0, 0.0, 0.0, 0.0, 0.0, 0.0, 0.0, 0.0, 0.0, 0.0, 0.0, 0.0, 0.0, 0.0, 0.0, 0.0, 0.0, 0.0, 0.0, 0.0, 0.0, 0.0, 0.0, 0.0, 0.0, 0.0, 0.0, 0.0, 0.0, 0.0, 0.0, 0.0, 0.0, 0.0, 0.0, 0.0, 0.0, 0.0, 0.0, 0.0, 0.0, 0.0, 0.0, 0.0, 0.0, 0.0, 0.0, 0.0, 0.0, 0.0, 0.0, 0.0, 0.0, 0.0, 0.0, 0.0, 0.0, 0.0, 0.0, 0.0, 0.0, 0.0, 0.0, 0.0, 0.0, 0.0, 0.0, 0.0, 0.0, 0.0, 0.0, 0.0, 0.0, 0.0, 0.0, 0.0, 0.0, 0.0, 0.0, 0.0, 0.0, 0.0, 0.0, 0.0, 0.0, 0.0, 0.0, 0.0, 0.0, 0.0, 0.6328, 0.5554, 0.6328, 0.625, 0.625, 0.625, 0.625, 0.5554, 0.7662, 0.75, 0.7986, 0.75, 0.7978, 0.75, 0.7659, 0.75, 0.625, 0.75, 0.625, 0.75, 0.625, 0.75, 0.625, 0.75, 0.625, 0.75, 0.625, 0.75, 0.625, 0.75, 0.625, 0.75, 0.6328, 0.75, 0.6328, 0.75, 0.625, 0.75, 0.625, 0.75, 0.1526, 0.625, 0.1526, 0.625, 0.125, 0.6493, 0.125, 0.625, 0.7665, 0.75, 0.7995, 0.75, 0.7991, 0.75, 0.7664, 0.75, 0.625, 0.0, 0.625, 0.0, 0.625, 0.0, 0.625, 0.0, 0.625, 1.0, 0.625, 0.875, 0.625, 0.75, 0.625, 0.75, 0.625, 0.8309, 0.625, 0.8603, 0.625, 0.8896, 0.625, 0.919, 0.625, 1.0, 0.7666, 0.75, 0.7997, 0.75, 0.7995, 0.75, 0.7665, 0.75, 0.7666, 0.625, 0.7997, 0.625, 0.7997, 0.75, 0.7666, 0.75, 0.625, 1.0, 0.625, 0.875, 0.625, 0.875, 0.625, 1.0, 0.625, 0.875, 0.625, 1.0, 0.625, 1.0, 0.625, 0.875, 0.625, 0.75, 0.625, 0.75, 0.625, 0.75, 0.625, 0.75, 0.625, 1.0, 0.625, 1.0, 0.625, 1.0, 0.625, 1.0, 0.625, 0.875, 0.625, 0.75, 0.625, 0.75, 0.625, 0.875, 0.625, 0.75, 0.625, 0.875, 0.625, 0.875, 0.625, 0.75, 0.625, 0.75, 0.625, 0.75, 0.625, 0.75, 0.625, 0.75, 0.625, 1.0, 0.625, 1.0, 0.625, 1.0, 0.625, 1.0, 0.625, 0.75, 0.625, 0.75, 0.625, 0.75, 0.625, 0.75, 0.625, 0.75, 0.625, 0.875, 0.625, 0.875, 0.625, 0.75, 0.625, 0.75, 0.625, 0.75, 0.625, 0.75, 0.625, 0.75, 0.625, 1.0, 0.625, 0.875, 0.625, 0.875, 0.625, 1.0, 0.625, 1.0, 0.625, 1.0, 0.625, 1.0, 0.625, 1.0, 0.625, 1.0, 0.625, 0.875, 0.625, 0.875, 0.625, 1.0, 0.625, 0.75, 0.625, 0.75, 0.625, 0.75, 0.625, 0.75, 0.625, 0.75, 0.625, 0.875, 0.625, 0.875, 0.625, 0.75, 0.625, 0.971, 0.625, 0.779, 0.625, 0.779, 0.625, 0.971, 0.625, 0.971, 0.625, 0.779, 0.625, 0.779, 0.625, 0.971, 0.625, 0.971, 0.625, 0.779, 0.625, 0.779, 0.625, 0.971, 0.625, 0.971, 0.625, 0.779, 0.625, 0.779, 0.625, 0.971, 0.625, 0.971, 0.625, 0.779, 0.625, 0.779, 0.625, 0.971, 0.625, 0.9772, 0.625, 0.9772, 0.625, 0.9772, 0.625, 0.9772, 0.625, 0.7787, 0.625, 0.7787, 0.625, 0.7787, 0.625, 0.7787, 0.625, 0.9772, 0.625, 0.9772, 0.625, 0.9772, 0.625, 0.9772, 0.625, 0.7728, 0.625, 0.7787, 0.625, 0.7787, 0.625, 0.7728, 0.625, 0.9772, 0.625, 0.9713, 0.625, 0.9713, 0.625, 0.9772, 0.625, 0.9713, 0.625, 0.9772, 0.625, 0.9772, 0.625, 0.9713, 0.625, 0.7787, 0.625, 0.7728, 0.625, 0.7728, 0.625, 0.7787, 0.625, 0.9772, 0.625, 0.9713, 0.625, 0.9713, 0.625, 0.9772, 0.625, 0.7728, 0.625, 0.7728, 0.625, 0.7728, 0.625, 0.7728, 0.625, 0.9713, 0.625, 0.9713, 0.625, 0.9713, 0.625, 0.9713, 0.625, 0.7725, 0.625, 0.9775, 0.625, 0.9775, 0.625, 0.7725, 0.625, 0.7725, 0.625, 0.9775, 0.625, 0.9775, 0.625, 0.7725, 0.625, 0.7725, 0.625, 0.9775, 0.625, 0.9775, 0.625, 0.7725, 0.625, 0.7725, 0.625, 0.9775, 0.625, 0.9775, 0.625, 0.7725, 0.625, 0.7725, 0.625, 0.9775, 0.625, 0.9775, 0.625, 0.7725, 0.625, 0.9775, 0.625, 0.971, 0.625, 0.9713, 0.625, 0.9772, 0.625, 0.971, 0.625, 0.971, 0.625, 0.9713, 0.625, 0.9713, 0.625, 0.971, 0.625, 0.9775, 0.625, 0.9772, 0.625, 0.9713, 0.625, 0.9775, 0.625, 0.9775, 0.625, 0.9772, 0.625, 0.9772, 0.625, 0.779, 0.625, 0.7725, 0.625, 0.7728, 0.625, 0.7787, 0.625, 0.7725, 0.625, 0.7725, 0.625, 0.7728, 0.625, 0.7728, 0.625, 0.7725, 0.625, 0.779, 0.625, 0.7787, 0.625, 0.7728, 0.625, 0.779, 0.625, 0.779, 0.625, 0.7787, 0.625, 0.7787, 0.625, 0.779, 0.625, 0.7725, 0.625, 0.7728, 0.625, 0.7787, 0.625, 0.7725, 0.625, 0.7725, 0.625, 0.7728, 0.625, 0.7728, 0.625, 0.7725, 0.625, 0.779, 0.625, 0.7787, 0.625, 0.7728, 0.625, 0.779, 0.625, 0.779, 0.625, 0.7787, 0.625, 0.7787, 0.625, 0.779, 0.625, 0.7725, 0.625, 0.7728, 0.625, 0.7787, 0.625, 0.7725, 0.625, 0.7725, 0.625, 0.7728, 0.625, 0.7728, 0.625, 0.7725, 0.625, 0.779, 0.625, 0.7787, 0.625, 0.7728, 0.625, 0.779, 0.625, 0.779, 0.625, 0.7787, 0.625, 0.7787, 0.625, 0.779, 0.625, 0.7725, 0.625, 0.7728, 0.625, 0.7787, 0.625, 0.7725, 0.625, 0.7725, 0.625, 0.7728, 0.625, 0.7728, 0.625, 0.7725, 0.625, 0.779, 0.625, 0.7787, 0.625, 0.7728, 0.625, 0.779, 0.625, 0.779, 0.625, 0.7787, 0.625, 0.7787, 0.625, 0.779, 0.625, 0.7725, 0.625, 0.7728, 0.625, 0.7787, 0.625, 0.7725, 0.625, 0.7725, 0.625, 0.7728, 0.625, 0.7728, 0.625, 0.7725, 0.625, 0.779, 0.625, 0.7787, 0.625, 0.7728, 0.625, 0.779, 0.625, 0.779, 0.625, 0.7787, 0.625, 0.7787, 0.625, 0.779, 0.625, 0.7725, 0.625, 0.7728, 0.625, 0.7787, 0.625, 0.7725, 0.625, 0.7725, 0.625, 0.7728, 0.625, 0.7728, 0.625, 0.7725, 0.625, 0.779, 0.625, 0.7787, 0.625, 0.7728, 0.625, 0.779, 0.625, 0.779, 0.625, 0.7787, 0.625, 0.7787, 0.625, 0.9775, 0.625, 0.971, 0.625, 0.9713, 0.625, 0.9772, 0.625, 0.971, 0.625, 0.971, 0.625, 0.9713, 0.625, 0.9713, 0.625, 0.971, 0.625, 0.9775, 0.625, 0.9772, 0.625, 0.9713, 0.625, 0.9775, 0.625, 0.9775, 0.625, 0.9772, 0.625, 0.9772, 0.625, 0.9775, 0.625, 0.971, 0.625, 0.9713, 0.625, 0.9772, 0.625, 0.971, 0.625, 0.971, 0.625, 0.9713, 0.625, 0.9713, 0.625, 0.971, 0.625, 0.9775, 0.625, 0.9772, 0.625, 0.9713, 0.625, 0.9775, 0.625, 0.9775, 0.625, 0.9772, 0.625, 0.9772, 0.625, 0.9775, 0.625, 0.971, 0.625, 0.9713, 0.625, 0.9772, 0.625, 0.971, 0.625, 0.971, 0.625, 0.9713, 0.625, 0.9713, 0.625, 0.971, 0.625, 0.9775, 0.625, 0.9772, 0.625, 0.9713, 0.625, 0.9775, 0.625, 0.9775, 0.625, 0.9772, 0.625, 0.9772, 0.625, 0.9775, 0.625, 0.971, 0.625, 0.9713, 0.625, 0.9772, 0.625, 0.971, 0.625, 0.971, 0.625, 0.9713, 0.625, 0.9713, 0.625, 0.971, 0.625, 0.9775, 0.625, 0.9772, 0.625, 0.9713, 0.625, 0.9775, 0.625, 0.9775, 0.625, 0.9772, 0.625, 0.9772, 0.625, 0.9775, 0.625, 0.971, 0.625, 0.9713, 0.625, 0.9772, 0.625, 0.971, 0.625, 0.971, 0.625, 0.9713, 0.625, 0.9713, 0.625, 0.971, 0.625, 0.9775, 0.625, 0.9772, 0.625, 0.9713, 0.625, 0.9775, 0.625, 0.9775, 0.625, 0.9772, 0.625, 0.9772, 0.625, 0.9772, 0.625, 0.9713, 0.625, 0.9713, 0.625, 0.9772, 0.625, 0.7787, 0.625, 0.7728, 0.625, 0.7728, 0.625, 0.7787, 0.625, 0.7787, 0.625, 0.7728, 0.625, 0.7728, 0.625, 0.7787, 0.625, 0.7787, 0.625, 0.7728, 0.625, 0.7728, 0.625, 0.7787, 0.625, 0.7787, 0.625, 0.7728, 0.625, 0.7728, 0.625, 0.7787, 0.625, 0.7787, 0.625, 0.7728, 0.625, 0.7728, 0.625, 0.7787, 0.625, 0.7787, 0.625, 0.7728, 0.625, 0.7728, 0.625, 0.7787, 0.625, 0.9772, 0.625, 0.9713, 0.625, 0.9713, 0.625, 0.9772, 0.625, 0.9772, 0.625, 0.9713, 0.625, 0.9713, 0.625, 0.9772, 0.625, 0.9772, 0.625, 0.9713, 0.625, 0.9713, 0.625, 0.9772, 0.625, 0.9772, 0.625, 0.9713, 0.625, 0.9713, 0.625, 0.9772, 0.625, 0.9772, 0.625, 0.9713, 0.625, 0.9713, 0.625, 0.9772, 0.625, 0.9713, 0.625, 0.9713, 0.625, 0.9713, 0.625, 0.9713, 0.625, 0.9772, 0.625, 0.9713, 0.625, 0.9713, 0.625, 0.9772, 0.625, 0.9713, 0.625, 0.9772, 0.625, 0.9772, 0.625, 0.9713, 0.625, 0.7787, 0.625, 0.7728, 0.625, 0.7728, 0.625, 0.7787, 0.625, 0.7728, 0.625, 0.7787, 0.625, 0.7787, 0.625, 0.7728, 0.625, 0.9713, 0.625, 0.9772, 0.625, 0.9772, 0.625, 0.9713, 0.625, 0.9772, 0.625, 0.9772, 0.625, 0.9772, 0.625, 0.9772, 0.625, 0.7787, 0.625, 0.7787, 0.625, 0.7787, 0.625, 0.7787, 0.625, 0.9713, 0.625, 0.9713, 0.625, 0.9713, 0.625, 0.9713, 0.625, 0.7728, 0.625, 0.7728, 0.625, 0.7728, 0.625, 0.7728, 0.625, 0.9772, 0.625, 0.9713, 0.625, 0.9713, 0.625, 0.9772, 0.625, 0.7787, 0.625, 0.7728, 0.625, 0.7728, 0.625, 0.7787, 0.625, 0.9713, 0.625, 0.9772, 0.625, 0.9772, 0.625, 0.9713, 0.625, 0.7728, 0.625, 0.7787, 0.625, 0.7787, 0.625, 0.7728, 0.625, 0.9772, 0.625, 0.9772, 0.625, 0.9772, 0.625, 0.9772, 0.625, 0.7787, 0.625, 0.7787, 0.625, 0.7787, 0.625, 0.7787, 0.625, 0.9713, 0.625, 0.9713, 0.625, 0.9713, 0.625, 0.9713, 0.625, 0.7728, 0.625, 0.7728, 0.625, 0.7728, 0.625, 0.7728, 0.625, 0.9772, 0.625, 0.9713, 0.625, 0.9713, 0.625, 0.9772, 0.625, 0.7787, 0.625, 0.7728, 0.625, 0.7728, 0.625, 0.7787, 0.625, 0.9713, 0.625, 0.9772, 0.625, 0.9772, 0.625, 0.9713, 0.625, 0.7787, 0.625, 0.7728, 0.625, 0.7728, 0.625, 0.7787, 0.625, 0.7728, 0.625, 0.7787, 0.625, 0.7787, 0.625, 0.7728, 0.625, 0.9772, 0.625, 0.9772, 0.625, 0.9772, 0.625, 0.9772, 0.625, 0.7787, 0.625, 0.7787, 0.625, 0.7787, 0.625, 0.7787, 0.625, 0.7787, 0.625, 0.7787, 0.625, 0.7787, 0.625, 0.7787, 0.625, 0.9713, 0.625, 0.9713, 0.625, 0.9713, 0.625, 0.9713, 0.625, 0.7728, 0.625, 0.7728, 0.625, 0.7728, 0.625, 0.7728, 0.625, 0.7728, 0.625, 0.7728, 0.625, 0.7728, 0.625, 0.7728, 0.625, 0.9772, 0.625, 0.9713, 0.625, 0.9713, 0.625, 0.9772, 0.625, 0.9713, 0.625, 0.9772, 0.625, 0.9772, 0.625, 0.9713, 0.625, 0.7787, 0.625, 0.7728, 0.625, 0.7728, 0.625, 0.7787, 0.625, 0.7728, 0.625, 0.7787, 0.625, 0.7787, 0.625, 0.7728, 0.625, 0.7728, 0.625, 0.7787, 0.625, 0.7787, 0.625, 0.7728, 0.625, 0.9772, 0.625, 0.9772, 0.625, 0.9772, 0.625, 0.9772, 0.625, 0.7787, 0.625, 0.7787, 0.625, 0.7787, 0.625, 0.7787, 0.6328, 0.75, 0.6329, 0.75, 0.625, 0.75, 0.625, 0.75, 0.7664, 0.75, 0.7991, 0.75, 0.7986, 0.75, 0.7662, 0.75, 0.625, 0.0, 0.625, 0.0, 0.625, 0.0, 0.625, 0.0, 0.625, 0.7725, 0.625, 0.779, 0.625, 0.75, 0.625, 0.7471, 0.625, 0.0, 0.625, 0.0, 0.625, 0.0, 0.625, 0.0, 0.625, 0.0, 0.625, 0.0, 0.625, 0.0, 0.625, 0.0, 0.625, 0.0, 0.625, 0.0, 0.625, 0.0, 0.625, 0.0, 0.625, 0.75, 0.625, 0.75, 0.625, 0.75, 0.625, 0.75, 0.625, 1.0, 0.625, 0.75, 0.625, 0.75, 0.625, 1.0, 0.625, 1.0, 0.625, 1.0, 0.625, 1.0, 0.625, 1.0, 0.625, 0.0, 0.625, 0.0, 0.625, 0.0, 0.625, 0.0, 0.625, 0.125, 0.625, 0.1946, 0.625, 0.1946, 0.625, 0.125, 0.625, 0.4747, 0.625, 0.4747, 0.625, 0.4957, 0.625, 0.4996, 0.375, 0.9496, 0.375, 0.8004, 0.4303, 0.7919, 0.4303, 0.9581, 0.7654, 0.5, 0.7961, 0.5, 0.7997, 0.5554, 0.7666, 0.5554, 0.625, 0.4747, 0.625, 0.2753, 0.625, 0.2753, 0.625, 0.4747, 0.625, 0.75, 0.625, 0.625, 0.625, 0.625, 0.625, 0.75, 0.625, 0.75, 0.625, 0.625, 0.625, 0.625, 0.625, 0.75, 0.5313, 0.2906, 0.625, 0.2906, 0.625, 0.4594, 0.5313, 0.4594, 0.625, 0.75, 0.625, 0.625, 0.625, 0.625, 0.625, 0.75, 0.5313, 0.08345, 0.6073, 0.0, 0.625, 0.0, 0.625, 0.125, 0.5313, 0.125, 0.625, 0.1949, 0.625, 0.125, 0.625, 0.125, 0.625, 0.1947, 0.625, 1.0, 0.625, 1.0, 0.625, 1.0, 0.625, 1.0, 0.625, 1.0, 0.1953, 0.6947, 0.3047, 0.6947, 0.3246, 0.75, 0.1754, 0.75, 0.3056, 0.5553, 0.1944, 0.5553, 0.1745, 0.5, 0.3255, 0.5, 0.1526, 0.625, 0.1526, 0.625, 0.125, 0.625, 0.125, 0.5988, 0.3474, 0.625, 0.3474, 0.625, 0.375, 0.625, 0.375, 0.6493, 0.375, 0.625, 0.375, 0.5988, 0.4303, 0.5817, 0.4303, 0.625, 0.1526, 0.625, 0.3474, 0.625, 0.3474, 0.625, 0.3349, 0.6743, 0.3047, 0.6947, 0.1953, 0.6947, 0.1651, 0.6743, 0.1526, 0.625, 0.375, 0.125, 0.375, 0.1007, 0.4303, 0.08374, 0.4303, 0.125, 0.1526, 0.625, 0.1649, 0.5757, 0.1944, 0.5553, 0.3056, 0.5553, 0.3351, 0.5757, 0.3474, 0.625, 0.3474, 0.625, 0.1526, 0.625, 0.375, 0.4505, 0.375, 0.2995, 0.4303, 0.2909, 0.4303, 0.4591, 0.375, 0.6493, 0.375, 0.625, 0.4303, 0.625, 0.4303, 0.6663, 0.3474, 0.625, 0.3474, 0.625, 0.375, 0.5988, 0.375, 0.625, 0.4303, 0.125, 0.5313, 0.125, 0.5313, 0.1689, 0.4303, 0.1683, 0.5313, 0.75, 0.5313, 0.75, 0.5313, 0.75, 0.6073, 0.75, 0.5313, 0.75, 0.5313, 0.08345, 0.5313, 0.02444, 0.5313, 0.0, 0.5313, 0.0, 0.6073, 0.0, 0.625, 0.5551, 0.625, 0.5808, 0.625, 0.5, 0.625, 0.5, 0.625, 0.5, 0.625, 0.5, 0.625, 0.4594, 0.625, 0.4145, 0.625, 0.1692, 0.625, 0.1949, 0.625, 0.25, 0.625, 0.25, 0.625, 0.25, 0.625, 0.25, 0.625, 0.2886, 0.625, 0.2906, 0.625, 0.4747, 0.625, 0.4747, 0.625, 0.5, 0.625, 0.5, 0.625, 0.5, 0.625, 0.5, 0.625, 0.5553, 0.625, 0.5551, 0.625, 0.2753, 0.625, 0.2753, 0.625, 0.25, 0.625, 0.25, 0.625, 0.25, 0.625, 0.25, 0.625, 0.1949, 0.625, 0.1947, 0.625, 0.2906, 0.5313, 0.2906, 0.5313, 0.25, 0.625, 0.25, 0.625, 0.25, 0.5313, 0.25, 0.5313, 0.1689, 0.625, 0.1692, 0.627, 0.5807, 0.5313, 0.5811, 0.5313, 0.5, 0.625, 0.5, 0.625, 0.5, 0.5313, 0.5, 0.5313, 0.4594, 0.625, 0.4594, 0.625, 0.3625, 0.625, 0.3375, 0.625, 0.3289, 0.625, 0.3596, 0.625, 0.2753, 0.625, 0.2753, 0.625, 0.2504, 0.625, 0.2543, 0.625, 0.25, 0.625, 0.25, 0.625, 0.1946, 0.625, 0.1946, 0.625, 0.75, 0.633, 0.75, 0.6335, 0.75, 0.6267, 0.75, 0.625, 0.4747, 0.625, 0.2753, 0.625, 0.2753, 0.625, 0.2753, 0.625, 0.302, 0.625, 0.3375, 0.625, 0.3625, 0.625, 0.3875, 0.625, 0.4125, 0.625, 0.448, 0.625, 0.4747, 0.625, 0.4747, 0.6254, 0.5, 0.6293, 0.5, 0.6328, 0.5554, 0.625, 0.5554, 0.625, 0.4747, 0.625, 0.4747, 0.625, 0.5, 0.625, 0.5, 0.625, 0.5, 0.625, 0.5, 0.625, 0.5554, 0.625, 0.5553, 0.625, 0.1947, 0.625, 0.1946, 0.625, 0.25, 0.625, 0.25, 0.625, 0.25, 0.625, 0.25, 0.625, 0.2753, 0.625, 0.2753, 0.1953, 0.6947, 0.1754, 0.75, 0.1445, 0.7178, 0.1526, 0.6947, 0.1526, 0.6947, 0.1411, 0.711, 0.125, 0.6493, 0.1526, 0.625, 0.375, 0.9496, 0.4303, 0.9581, 0.4089, 0.9969, 0.375, 0.9919, 0.375, 0.01619, 0.4089, 0.006266, 0.4303, 0.08374, 0.375, 0.1007, 0.375, 0.5988, 0.3474, 0.625, 0.3474, 0.5553, 0.3592, 0.5385, 0.3557, 0.5316, 0.3474, 0.5553, 0.3056, 0.5553, 0.3255, 0.5, 0.1526, 0.625, 0.125, 0.5988, 0.1408, 0.5385, 0.1526, 0.5553, 0.1526, 0.5553, 0.1443, 0.5316, 0.1745, 0.5, 0.1944, 0.5553, 0.4303, 0.5817, 0.375, 0.5988, 0.375, 0.5162, 0.4094, 0.5061, 0.4094, 0.4969, 0.375, 0.4919, 0.375, 0.4505, 0.4303, 0.4591, 0.375, 0.1512, 0.4303, 0.1683, 0.4094, 0.2439, 0.375, 0.2338, 0.375, 0.2581, 0.4094, 0.2531, 0.4303, 0.2909, 0.375, 0.2995, 0.3474, 0.625, 0.375, 0.6493, 0.3589, 0.711, 0.3474, 0.6947, 0.3474, 0.6947, 0.3555, 0.7178, 0.3246, 0.75, 0.3047, 0.6947, 0.375, 0.6493, 0.4303, 0.6663, 0.4089, 0.7437, 0.375, 0.7338, 0.375, 0.7581, 0.4089, 0.7531, 0.4303, 0.7919, 0.375, 0.8004, 0.4303, 0.9581, 0.5313, 0.9583, 0.5313, 1.0, 0.4303, 1.0, 0.4303, 0.0, 0.5313, 0.0, 0.5313, 0.08345, 0.4303, 0.08374, 0.4303, 0.6663, 0.5313, 0.6666, 0.5313, 0.75, 0.4303, 0.75, 0.4303, 0.75, 0.5313, 0.75, 0.5313, 0.7917, 0.4303, 0.7919, 0.5313, 0.2906, 0.4303, 0.2909, 0.4303, 0.25, 0.5313, 0.25, 0.5313, 0.25, 0.4303, 0.25, 0.4303, 0.1683, 0.5313, 0.1689, 0.5313, 0.5811, 0.4303, 0.5817, 0.4303, 0.5, 0.5313, 0.5, 0.5313, 0.5, 0.4303, 0.5, 0.4303, 0.4591, 0.5313, 0.4594, 0.625, 0.1692, 0.625, 0.125, 0.625, 0.125, 0.625, 0.1949, 0.625, 0.7574, 0.625, 0.9926, 0.625, 0.9978, 0.625, 0.7511, 0.625, 0.7511, 0.625, 0.9978, 0.625, 1.002, 0.625, 0.7483, 0.625, 0.759, 0.625, 0.7574, 0.625, 0.7511, 0.625, 0.75, 0.625, 0.75, 0.625, 0.7511, 0.625, 0.75, 0.625, 0.75, 0.625, 0.9926, 0.625, 0.9909, 0.625, 1.0, 0.625, 1.0, 0.625, 0.0, 0.625, 0.0, 0.625, 0.0, 0.625, 0.0, 0.7349, 0.75, 0.7047, 0.75, 0.7022, 0.75, 0.734, 0.75, 0.625, 1.0, 0.625, 1.0, 0.625, 1.0, 0.625, 1.0, 0.625, 0.0, 0.625, 0.0, 0.625, 0.0, 0.625, 0.0, 0.625, 0.75, 0.625, 0.75, 0.625, 0.75, 0.625, 0.75, 0.625, 0.75, 0.625, 0.75, 0.625, 0.75, 0.625, 0.75, 0.625, 0.75, 0.625, 0.75, 0.625, 0.75, 0.625, 0.75, 0.625, 0.8603, 0.625, 0.8309, 0.625, 0.8297, 0.625, 0.8599, 0.625, 1.0, 0.625, 1.0, 0.625, 1.0, 0.625, 1.0, 0.625, 0.0, 0.625, 0.0, 0.625, 0.0, 0.625, 0.0, 0.625, 0.75, 0.625, 0.875, 0.625, 1.0, 0.625, 0.9909, 0.625, 0.759, 0.7986, 0.75, 0.7991, 0.75, 0.841, 0.75, 0.841, 0.75, 0.625, 0.0, 0.625, 0.0, 0.625, 0.0, 0.625, 0.0, 0.7002, 0.625, 0.7003, 0.75, 0.659, 0.75, 0.659, 0.6284, 0.659, 0.6284, 0.659, 0.75, 0.6328, 0.75, 0.6328, 0.625, 0.7991, 0.75, 0.7995, 0.75, 0.841, 0.75, 0.841, 0.75, 0.625, 0.0, 0.625, 0.0, 0.625, 0.0, 0.625, 0.0, 0.7005, 0.75, 0.7009, 0.75, 0.659, 0.75, 0.659, 0.75, 0.659, 0.75, 0.659, 0.75, 0.6329, 0.75, 0.6328, 0.75, 0.7995, 0.75, 0.7997, 0.75, 0.841, 0.75, 0.841, 0.75, 0.625, 0.0, 0.625, 0.0, 0.625, 0.0, 0.625, 0.0, 0.7003, 0.75, 0.7005, 0.75, 0.659, 0.75, 0.659, 0.75, 0.659, 0.75, 0.659, 0.75, 0.6328, 0.75, 0.6328, 0.75, 0.7009, 0.75, 0.7014, 0.75, 0.659, 0.75, 0.659, 0.75, 0.659, 0.75, 0.659, 0.75, 0.6329, 0.75, 0.6329, 0.75, 0.7997, 0.75, 0.7997, 0.625, 0.841, 0.6319, 0.841, 0.75, 0.625, 0.0, 0.625, 0.1181, 0.625, 0.125, 0.625, 0.0, 0.625, 0.4125, 0.625, 0.4211, 0.625, 0.4583, 0.625, 0.4541, 0.625, 0.4541, 0.625, 0.4618, 0.625, 0.4957, 0.625, 0.4747, 0.7039, 0.5, 0.7003, 0.5554, 0.6593, 0.551, 0.6625, 0.5, 0.6554, 0.5, 0.6587, 0.551, 0.6328, 0.5554, 0.6293, 0.5, 0.625, 0.3289, 0.625, 0.3375, 0.625, 0.2959, 0.625, 0.2917, 0.625, 0.2882, 0.625, 0.2959, 0.625, 0.2753, 0.625, 0.2543, 0.7997, 0.5554, 0.7961, 0.5, 0.8375, 0.5, 0.8407, 0.551, 0.625, 0.199, 0.625, 0.25, 0.625, 0.25, 0.625, 0.1946, 0.7003, 0.5554, 0.7002, 0.625, 0.659, 0.6284, 0.659, 0.5623, 0.659, 0.5623, 0.659, 0.6284, 0.6328, 0.625, 0.6328, 0.5554, 0.625, 0.1946, 0.625, 0.125, 0.625, 0.125, 0.625, 0.1877, 0.841, 0.5623, 0.841, 0.625, 0.7997, 0.625, 0.7997, 0.5554, 0.7022, 0.75, 0.7047, 0.75, 0.6598, 0.75, 0.6593, 0.75, 0.6593, 0.75, 0.6598, 0.75, 0.6335, 0.75, 0.633, 0.75, 0.625, 0.8297, 0.625, 0.8309, 0.625, 0.78, 0.625, 0.78, 0.625, 0.75, 0.625, 0.75, 0.625, 0.75, 0.625, 0.75, 0.7952, 0.75, 0.7978, 0.75, 0.8396, 0.75, 0.8394, 0.75, 0.625, 0.0, 0.625, 0.0, 0.625, 0.0, 0.625, 0.0, 0.625, 0.919, 0.625, 0.9202, 0.625, 0.97, 0.625, 0.97, 0.625, 1.0, 0.625, 1.0, 0.625, 1.0, 0.625, 1.0, 0.625, 0.8309, 0.625, 0.75, 0.625, 0.7572, 0.625, 0.7736, 0.625, 0.75, 0.625, 0.75, 0.625, 0.75, 0.625, 0.75, 0.7014, 0.75, 0.7022, 0.75, 0.6593, 0.75, 0.659, 0.75, 0.659, 0.75, 0.6593, 0.75, 0.633, 0.75, 0.6329, 0.75, 0.625, 1.0, 0.625, 1.0, 0.625, 1.0, 0.625, 1.0, 0.625, 0.9763, 0.625, 0.9928, 0.625, 1.0, 0.625, 0.919, 0.625, 0.0, 0.625, 0.0, 0.625, 0.0, 0.625, 0.0, 0.841, 0.75, 0.841, 0.75, 0.7978, 0.75, 0.7986, 0.75, 0.6328, 0.625, 0.6328, 0.75, 0.625, 0.75, 0.625, 0.625, 0.625, 0.919, 0.625, 0.8896, 0.625, 0.89, 0.625, 0.9202, 0.625, 0.8896, 0.625, 0.8603, 0.625, 0.8599, 0.625, 0.89, 0.7952, 0.75, 0.765, 0.75, 0.7659, 0.75, 0.7978, 0.75, 0.765, 0.75, 0.7349, 0.75, 0.734, 0.75, 0.7659, 0.75, 0.625, 0.4125, 0.625, 0.3875, 0.625, 0.3904, 0.625, 0.4211, 0.625, 0.3875, 0.625, 0.3625, 0.625, 0.3596, 0.625, 0.3904, 0.7039, 0.5, 0.7346, 0.5, 0.7334, 0.5554, 0.7003, 0.5554, 0.7346, 0.5, 0.7654, 0.5, 0.7666, 0.5554, 0.7334, 0.5554, 0.7009, 0.75, 0.7336, 0.75, 0.7338, 0.75, 0.7014, 0.75, 0.7336, 0.75, 0.7664, 0.75, 0.7662, 0.75, 0.7338, 0.75, 0.7002, 0.625, 0.7334, 0.625, 0.7334, 0.75, 0.7003, 0.75, 0.7334, 0.625, 0.7666, 0.625, 0.7666, 0.75, 0.7334, 0.75, 0.7003, 0.75, 0.7334, 0.75, 0.7335, 0.75, 0.7005, 0.75, 0.7334, 0.75, 0.7666, 0.75, 0.7665, 0.75, 0.7335, 0.75, 0.7005, 0.75, 0.7335, 0.75, 0.7336, 0.75, 0.7009, 0.75, 0.7335, 0.75, 0.7665, 0.75, 0.7664, 0.75, 0.7336, 0.75, 0.7014, 0.75, 0.7338, 0.75, 0.734, 0.75, 0.7022, 0.75, 0.7997, 0.5554, 0.7997, 0.625, 0.7997, 0.625, 0.7997, 0.5554, 0.7666, 0.625, 0.7666, 0.5554, 0.7666, 0.5554, 0.7666, 0.625, 0.7334, 0.5554, 0.7666, 0.5554, 0.7666, 0.625, 0.7334, 0.625, 0.7666, 0.5554, 0.7997, 0.5554, 0.7997, 0.625, 0.7666, 0.625, 0.7338, 0.75, 0.7662, 0.75, 0.7659, 0.75, 0.734, 0.75, 0.7003, 0.5554, 0.7334, 0.5554, 0.7334, 0.625, 0.7002, 0.625, 0.734, 0.75, 0.7338, 0.75, 0.7338, 0.75, 0.734, 0.75, 0.7334, 0.625, 0.7002, 0.625, 0.7002, 0.625, 0.7334, 0.625, 0.7338, 0.75, 0.7662, 0.75, 0.7662, 0.75, 0.7338, 0.75, 0.7662, 0.75, 0.7659, 0.75, 0.7659, 0.75, 0.7662, 0.75, 0.7002, 0.625, 0.7003, 0.5554, 0.7003, 0.5554, 0.7002, 0.625, 0.7997, 0.625, 0.7666, 0.625, 0.7666, 0.625, 0.7997, 0.625, 0.7334, 0.5554, 0.7334, 0.625, 0.7334, 0.625, 0.7334, 0.5554, 0.7666, 0.5554, 0.7997, 0.5554, 0.7997, 0.5554, 0.7666, 0.5554, 0.7659, 0.75, 0.734, 0.75, 0.734, 0.75, 0.7659, 0.75, 0.625, 0.875, 0.625, 0.75, 0.625, 0.75, 0.625, 0.875, 0.625, 1.0, 0.625, 0.875, 0.625, 0.875, 0.625, 1.0, 0.625, 1.0, 0.625, 0.875, 0.625, 0.875, 0.625, 1.0, 0.625, 0.875, 0.625, 0.75, 0.625, 0.75, 0.625, 0.875, 0.625, 0.875, 0.625, 1.0, 0.625, 1.0, 0.625, 0.875, 0.625, 1.0, 0.625, 1.0, 0.625, 1.0, 0.625, 1.0, 0.625, 0.875, 0.625, 0.75, 0.625, 0.75, 0.625, 0.875, 0.625, 1.0, 0.625, 1.0, 0.625, 1.0, 0.625, 1.0, 0.625, 0.75, 0.625, 0.875, 0.625, 0.875, 0.625, 0.75, 0.625, 0.75, 0.625, 0.75, 0.625, 0.75, 0.625, 0.75, 0.625, 1.0, 0.625, 0.875, 0.625, 0.875, 0.625, 1.0, 0.625, 1.0, 0.625, 1.0, 0.625, 1.0, 0.625, 1.0, 0.625, 0.75, 0.625, 0.75, 0.625, 0.75, 0.625, 0.75, 0.625, 0.875, 0.625, 1.0, 0.625, 1.0, 0.625, 0.875, 0.625, 1.0, 0.625, 1.0, 0.625, 1.0, 0.625, 1.0, 0.625, 0.875, 0.625, 0.75, 0.625, 0.75, 0.625, 0.875])
me_cube_001.update()

# ---- objects
ob_cube = bpy.data.objects.new('Cube', me_cube_001)

# ---- transforms, parenting, visibility, modifiers, constraints
ob_cube.location = (0.0, 0.0, 0.0)
ob_cube.rotation_euler = (0.2618, -0.0, 0.0)
ob_cube.scale = (0.25, 0.5, 1.0)

# ---- collection membership
col_collection.objects.link(ob_cube)

# ---- scene / render settings (as saved in the file)
scene.frame_start = 1; scene.frame_end = 250; scene.frame_set(1)
scene.render.engine = 'BLENDER_EEVEE_NEXT'
scene.cycles.sampling_pattern = 'TABULATED_SOBOL'
scene.cycles.use_light_tree = False
scene.view_settings.view_transform = 'Filmic'
bpy.context.view_layer.update()

# ---- added for rendering (the .blend has no active camera and no usable light): camera, sun
cam_auto = bpy.data.cameras.new('AutoCamera')
cam_auto.lens = 50.0
cam_auto.sensor_width = 36.0
cam_auto.clip_end = 1000.0
ob_auto_camera = bpy.data.objects.new('AutoCamera', cam_auto)
scene.collection.objects.link(ob_auto_camera)
ob_auto_camera.location = (8.96278, -13.2709, 7.70556)
ob_auto_camera.rotation_euler = (1.09748, -7.21219e-08, 0.694738)
scene.camera = ob_auto_camera
light_auto_sun = bpy.data.lights.new('AutoSun', 'SUN')
light_auto_sun.energy = 3.0
light_auto_sun.angle = 0.0523599
ob_auto_sun = bpy.data.objects.new('AutoSun', light_auto_sun)
scene.collection.objects.link(ob_auto_sun)
ob_auto_sun.rotation_euler = (0.872665, 0.174533, 0.523599)
bpy.context.view_layer.update()
